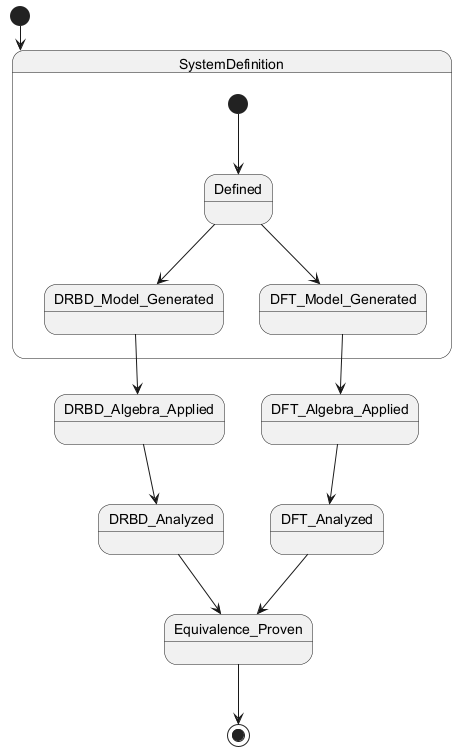

The diagram above was rendered by PlantUML. Its source (embedded in the PNG):
@startuml
[*] --> SystemDefinition

state SystemDefinition {
  [*] --> Defined
  Defined --> DRBD_Model_Generated
  Defined --> DFT_Model_Generated
}

DRBD_Model_Generated --> DRBD_Algebra_Applied
DFT_Model_Generated --> DFT_Algebra_Applied
DRBD_Algebra_Applied --> DRBD_Analyzed
DFT_Algebra_Applied --> DFT_Analyzed
DRBD_Analyzed --> Equivalence_Proven
DFT_Analyzed --> Equivalence_Proven
Equivalence_Proven --> [*]
@enduml